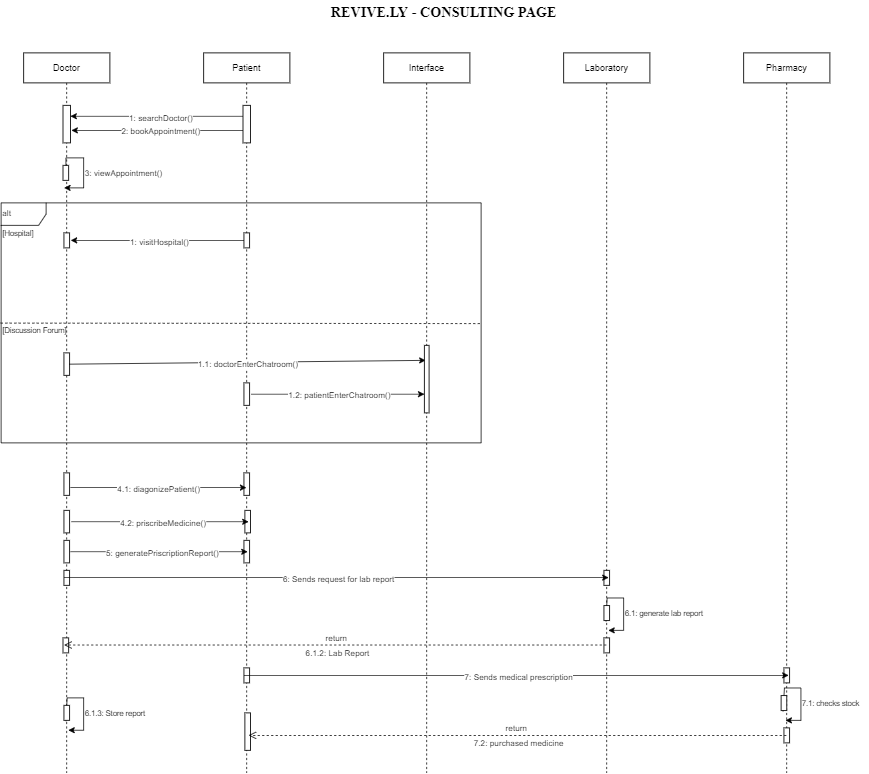

The diagram above was exported from draw.io. Its source (the exported page's mxGraphModel, read from the mxfile embedded in the PNG):
<mxGraphModel dx="3128" dy="1680" grid="1" gridSize="10" guides="1" tooltips="1" connect="1" arrows="1" fold="1" page="1" pageScale="1" pageWidth="850" pageHeight="1100" math="0" shadow="0">
  <root>
    <mxCell id="0" />
    <mxCell id="1" parent="0" />
    <mxCell id="toLcdsl-_bV2RKmfL0jM-1" value="REVIVE.LY - CONSULTING PAGE" style="text;html=1;align=center;verticalAlign=middle;resizable=0;points=[];autosize=1;fontSize=19;fontFamily=Times New Roman;fontStyle=1" vertex="1" parent="1">
      <mxGeometry x="440" y="50" width="320" height="30" as="geometry" />
    </mxCell>
    <mxCell id="toLcdsl-_bV2RKmfL0jM-2" value="Doctor" style="shape=umlLifeline;perimeter=lifelinePerimeter;container=1;collapsible=0;recursiveResize=0;rounded=0;shadow=0;strokeWidth=1;" vertex="1" parent="1">
      <mxGeometry x="40" y="120" width="115" height="960" as="geometry" />
    </mxCell>
    <mxCell id="toLcdsl-_bV2RKmfL0jM-20" value="" style="points=[];perimeter=orthogonalPerimeter;rounded=0;shadow=0;strokeWidth=1;" vertex="1" parent="toLcdsl-_bV2RKmfL0jM-2">
      <mxGeometry x="52.5" y="150" width="7.5" height="20" as="geometry" />
    </mxCell>
    <mxCell id="toLcdsl-_bV2RKmfL0jM-21" style="edgeStyle=orthogonalEdgeStyle;rounded=0;orthogonalLoop=1;jettySize=auto;html=1;" edge="1" parent="toLcdsl-_bV2RKmfL0jM-2" source="toLcdsl-_bV2RKmfL0jM-20" target="toLcdsl-_bV2RKmfL0jM-2">
      <mxGeometry relative="1" as="geometry">
        <mxPoint x="120" y="160" as="targetPoint" />
        <Array as="points">
          <mxPoint x="56" y="140" />
          <mxPoint x="80" y="140" />
          <mxPoint x="80" y="180" />
        </Array>
      </mxGeometry>
    </mxCell>
    <mxCell id="toLcdsl-_bV2RKmfL0jM-45" value="" style="points=[];perimeter=orthogonalPerimeter;rounded=0;shadow=0;strokeWidth=1;" vertex="1" parent="toLcdsl-_bV2RKmfL0jM-2">
      <mxGeometry x="53.75" y="560" width="7.5" height="30" as="geometry" />
    </mxCell>
    <mxCell id="toLcdsl-_bV2RKmfL0jM-47" value="" style="points=[];perimeter=orthogonalPerimeter;rounded=0;shadow=0;strokeWidth=1;" vertex="1" parent="toLcdsl-_bV2RKmfL0jM-2">
      <mxGeometry x="53.75" y="610" width="7.5" height="30" as="geometry" />
    </mxCell>
    <mxCell id="toLcdsl-_bV2RKmfL0jM-53" style="edgeStyle=orthogonalEdgeStyle;rounded=0;orthogonalLoop=1;jettySize=auto;html=1;entryX=0.518;entryY=0.912;entryDx=0;entryDy=0;entryPerimeter=0;fontSize=10;exitX=0.354;exitY=1.052;exitDx=0;exitDy=0;exitPerimeter=0;" edge="1" parent="toLcdsl-_bV2RKmfL0jM-2" source="toLcdsl-_bV2RKmfL0jM-52">
      <mxGeometry relative="1" as="geometry">
        <mxPoint x="57.551724137931046" y="930" as="sourcePoint" />
        <mxPoint x="59.569999999999936" y="903.1199999999999" as="targetPoint" />
        <Array as="points">
          <mxPoint x="58" y="891" />
          <mxPoint x="58" y="860" />
          <mxPoint x="80" y="860" />
          <mxPoint x="80" y="903" />
        </Array>
      </mxGeometry>
    </mxCell>
    <mxCell id="toLcdsl-_bV2RKmfL0jM-52" value="" style="points=[];perimeter=orthogonalPerimeter;rounded=0;shadow=0;strokeWidth=1;" vertex="1" parent="toLcdsl-_bV2RKmfL0jM-2">
      <mxGeometry x="53.75" y="870" width="7.5" height="20" as="geometry" />
    </mxCell>
    <mxCell id="toLcdsl-_bV2RKmfL0jM-61" value="" style="points=[];perimeter=orthogonalPerimeter;rounded=0;shadow=0;strokeWidth=1;" vertex="1" parent="toLcdsl-_bV2RKmfL0jM-2">
      <mxGeometry x="53.75" y="650" width="7.5" height="30" as="geometry" />
    </mxCell>
    <mxCell id="toLcdsl-_bV2RKmfL0jM-62" value="" style="points=[];perimeter=orthogonalPerimeter;rounded=0;shadow=0;strokeWidth=1;" vertex="1" parent="toLcdsl-_bV2RKmfL0jM-2">
      <mxGeometry x="53.75" y="690" width="7.5" height="20" as="geometry" />
    </mxCell>
    <mxCell id="toLcdsl-_bV2RKmfL0jM-70" value="" style="points=[];perimeter=orthogonalPerimeter;rounded=0;shadow=0;strokeWidth=1;" vertex="1" parent="toLcdsl-_bV2RKmfL0jM-2">
      <mxGeometry x="52.5" y="780" width="7.5" height="20" as="geometry" />
    </mxCell>
    <mxCell id="toLcdsl-_bV2RKmfL0jM-6" value="Patient" style="shape=umlLifeline;perimeter=lifelinePerimeter;container=1;collapsible=0;recursiveResize=0;rounded=0;shadow=0;strokeWidth=1;" vertex="1" parent="1">
      <mxGeometry x="280" y="120" width="115" height="960" as="geometry" />
    </mxCell>
    <mxCell id="toLcdsl-_bV2RKmfL0jM-46" value="" style="points=[];perimeter=orthogonalPerimeter;rounded=0;shadow=0;strokeWidth=1;" vertex="1" parent="toLcdsl-_bV2RKmfL0jM-6">
      <mxGeometry x="53.75" y="560" width="7.5" height="30" as="geometry" />
    </mxCell>
    <mxCell id="toLcdsl-_bV2RKmfL0jM-48" value="" style="points=[];perimeter=orthogonalPerimeter;rounded=0;shadow=0;strokeWidth=1;" vertex="1" parent="toLcdsl-_bV2RKmfL0jM-6">
      <mxGeometry x="55" y="610" width="7.5" height="30" as="geometry" />
    </mxCell>
    <mxCell id="toLcdsl-_bV2RKmfL0jM-58" value="" style="points=[];perimeter=orthogonalPerimeter;rounded=0;shadow=0;strokeWidth=1;" vertex="1" parent="toLcdsl-_bV2RKmfL0jM-6">
      <mxGeometry x="53.75" y="650" width="7.5" height="30" as="geometry" />
    </mxCell>
    <mxCell id="toLcdsl-_bV2RKmfL0jM-59" value="" style="endArrow=classic;html=1;exitX=1.334;exitY=0.506;exitDx=0;exitDy=0;exitPerimeter=0;entryX=0.667;entryY=0.506;entryDx=0;entryDy=0;entryPerimeter=0;" edge="1" parent="toLcdsl-_bV2RKmfL0jM-6" target="toLcdsl-_bV2RKmfL0jM-58">
      <mxGeometry relative="1" as="geometry">
        <mxPoint x="-177.495" y="665.1800000000001" as="sourcePoint" />
        <mxPoint x="65.75000000000011" y="629.6500000000001" as="targetPoint" />
      </mxGeometry>
    </mxCell>
    <mxCell id="toLcdsl-_bV2RKmfL0jM-60" value="5: generatePriscriptionReport()" style="edgeLabel;resizable=0;html=1;align=center;verticalAlign=middle;" connectable="0" vertex="1" parent="toLcdsl-_bV2RKmfL0jM-59">
      <mxGeometry relative="1" as="geometry" />
    </mxCell>
    <mxCell id="toLcdsl-_bV2RKmfL0jM-81" value="" style="points=[];perimeter=orthogonalPerimeter;rounded=0;shadow=0;strokeWidth=1;" vertex="1" parent="toLcdsl-_bV2RKmfL0jM-6">
      <mxGeometry x="53.75" y="820" width="7.5" height="20" as="geometry" />
    </mxCell>
    <mxCell id="toLcdsl-_bV2RKmfL0jM-90" value="" style="points=[];perimeter=orthogonalPerimeter;rounded=0;shadow=0;strokeWidth=1;" vertex="1" parent="toLcdsl-_bV2RKmfL0jM-6">
      <mxGeometry x="55" y="880" width="7.5" height="50" as="geometry" />
    </mxCell>
    <mxCell id="toLcdsl-_bV2RKmfL0jM-7" value="Interface" style="shape=umlLifeline;perimeter=lifelinePerimeter;container=1;collapsible=0;recursiveResize=0;rounded=0;shadow=0;strokeWidth=1;" vertex="1" parent="1">
      <mxGeometry x="520" y="120" width="115" height="960" as="geometry" />
    </mxCell>
    <mxCell id="toLcdsl-_bV2RKmfL0jM-8" value="Laboratory" style="shape=umlLifeline;perimeter=lifelinePerimeter;container=1;collapsible=0;recursiveResize=0;rounded=0;shadow=0;strokeWidth=1;" vertex="1" parent="1">
      <mxGeometry x="760" y="120" width="115" height="960" as="geometry" />
    </mxCell>
    <mxCell id="toLcdsl-_bV2RKmfL0jM-63" value="" style="points=[];perimeter=orthogonalPerimeter;rounded=0;shadow=0;strokeWidth=1;" vertex="1" parent="toLcdsl-_bV2RKmfL0jM-8">
      <mxGeometry x="53.75" y="690" width="7.5" height="20" as="geometry" />
    </mxCell>
    <mxCell id="toLcdsl-_bV2RKmfL0jM-9" value="Pharmacy" style="shape=umlLifeline;perimeter=lifelinePerimeter;container=1;collapsible=0;recursiveResize=0;rounded=0;shadow=0;strokeWidth=1;" vertex="1" parent="1">
      <mxGeometry x="1000" y="120" width="115" height="960" as="geometry" />
    </mxCell>
    <mxCell id="toLcdsl-_bV2RKmfL0jM-80" value="" style="points=[];perimeter=orthogonalPerimeter;rounded=0;shadow=0;strokeWidth=1;" vertex="1" parent="toLcdsl-_bV2RKmfL0jM-9">
      <mxGeometry x="53.75" y="820" width="7.5" height="20" as="geometry" />
    </mxCell>
    <mxCell id="toLcdsl-_bV2RKmfL0jM-89" value="" style="points=[];perimeter=orthogonalPerimeter;rounded=0;shadow=0;strokeWidth=1;" vertex="1" parent="toLcdsl-_bV2RKmfL0jM-9">
      <mxGeometry x="53.75" y="900" width="7.5" height="20" as="geometry" />
    </mxCell>
    <mxCell id="toLcdsl-_bV2RKmfL0jM-10" value="" style="endArrow=classic;html=1;entryX=0.988;entryY=0.29;entryDx=0;entryDy=0;entryPerimeter=0;" edge="1" parent="1" source="toLcdsl-_bV2RKmfL0jM-6" target="toLcdsl-_bV2RKmfL0jM-19">
      <mxGeometry relative="1" as="geometry">
        <mxPoint x="280" y="203" as="sourcePoint" />
        <mxPoint x="110" y="203" as="targetPoint" />
      </mxGeometry>
    </mxCell>
    <mxCell id="toLcdsl-_bV2RKmfL0jM-11" value="1: searchDoctor()" style="edgeLabel;resizable=0;html=1;align=center;verticalAlign=middle;" connectable="0" vertex="1" parent="toLcdsl-_bV2RKmfL0jM-10">
      <mxGeometry relative="1" as="geometry" />
    </mxCell>
    <mxCell id="toLcdsl-_bV2RKmfL0jM-14" value="" style="endArrow=classic;html=1;entryX=1.126;entryY=0.667;entryDx=0;entryDy=0;entryPerimeter=0;" edge="1" parent="1" source="toLcdsl-_bV2RKmfL0jM-6" target="toLcdsl-_bV2RKmfL0jM-19">
      <mxGeometry relative="1" as="geometry">
        <mxPoint x="280" y="223" as="sourcePoint" />
        <mxPoint x="110" y="223" as="targetPoint" />
      </mxGeometry>
    </mxCell>
    <mxCell id="toLcdsl-_bV2RKmfL0jM-15" value="2: bookAppointment()" style="edgeLabel;resizable=0;html=1;align=center;verticalAlign=middle;" connectable="0" vertex="1" parent="toLcdsl-_bV2RKmfL0jM-14">
      <mxGeometry relative="1" as="geometry" />
    </mxCell>
    <mxCell id="toLcdsl-_bV2RKmfL0jM-18" value="" style="points=[];perimeter=orthogonalPerimeter;rounded=0;shadow=0;strokeWidth=1;" vertex="1" parent="1">
      <mxGeometry x="332.5" y="190" width="10" height="50" as="geometry" />
    </mxCell>
    <mxCell id="toLcdsl-_bV2RKmfL0jM-19" value="" style="points=[];perimeter=orthogonalPerimeter;rounded=0;shadow=0;strokeWidth=1;" vertex="1" parent="1">
      <mxGeometry x="92.5" y="190" width="10" height="50" as="geometry" />
    </mxCell>
    <mxCell id="toLcdsl-_bV2RKmfL0jM-22" value="3: viewAppointment()" style="text;html=1;align=left;verticalAlign=middle;resizable=0;points=[];autosize=1;fontSize=11;" vertex="1" parent="1">
      <mxGeometry x="120" y="270" width="120" height="20" as="geometry" />
    </mxCell>
    <mxCell id="toLcdsl-_bV2RKmfL0jM-26" value="alt" style="shape=umlFrame;whiteSpace=wrap;html=1;fontSize=11;align=left;" vertex="1" parent="1">
      <mxGeometry x="10" y="320" width="640" height="320" as="geometry" />
    </mxCell>
    <mxCell id="toLcdsl-_bV2RKmfL0jM-27" value="[Discussion Forum]" style="text;html=1;align=left;verticalAlign=middle;resizable=0;points=[];autosize=1;fontSize=10;" vertex="1" parent="1">
      <mxGeometry x="10" y="480" width="100" height="20" as="geometry" />
    </mxCell>
    <mxCell id="toLcdsl-_bV2RKmfL0jM-28" value="" style="endArrow=none;dashed=1;html=1;fontSize=11;exitX=-0.001;exitY=0.501;exitDx=0;exitDy=0;exitPerimeter=0;entryX=1.002;entryY=0.503;entryDx=0;entryDy=0;entryPerimeter=0;" edge="1" parent="1" source="toLcdsl-_bV2RKmfL0jM-26" target="toLcdsl-_bV2RKmfL0jM-26">
      <mxGeometry width="50" height="50" relative="1" as="geometry">
        <mxPoint x="170" y="410" as="sourcePoint" />
        <mxPoint x="220" y="360" as="targetPoint" />
      </mxGeometry>
    </mxCell>
    <mxCell id="toLcdsl-_bV2RKmfL0jM-29" value="[Hospital]" style="text;html=1;align=left;verticalAlign=middle;resizable=0;points=[];autosize=1;fontSize=10;" vertex="1" parent="1">
      <mxGeometry x="10" y="350" width="60" height="20" as="geometry" />
    </mxCell>
    <mxCell id="toLcdsl-_bV2RKmfL0jM-30" value="" style="endArrow=classic;html=1;exitX=0.17;exitY=0.5;exitDx=0;exitDy=0;exitPerimeter=0;entryX=1.212;entryY=0.5;entryDx=0;entryDy=0;entryPerimeter=0;" edge="1" parent="1" source="toLcdsl-_bV2RKmfL0jM-32" target="toLcdsl-_bV2RKmfL0jM-33">
      <mxGeometry relative="1" as="geometry">
        <mxPoint x="310" y="370" as="sourcePoint" />
        <mxPoint x="110" y="370" as="targetPoint" />
      </mxGeometry>
    </mxCell>
    <mxCell id="toLcdsl-_bV2RKmfL0jM-31" value="1: visitHospital()" style="edgeLabel;resizable=0;html=1;align=center;verticalAlign=middle;" connectable="0" vertex="1" parent="toLcdsl-_bV2RKmfL0jM-30">
      <mxGeometry relative="1" as="geometry" />
    </mxCell>
    <mxCell id="toLcdsl-_bV2RKmfL0jM-32" value="" style="points=[];perimeter=orthogonalPerimeter;rounded=0;shadow=0;strokeWidth=1;" vertex="1" parent="1">
      <mxGeometry x="333.75" y="360" width="7.5" height="20" as="geometry" />
    </mxCell>
    <mxCell id="toLcdsl-_bV2RKmfL0jM-33" value="" style="points=[];perimeter=orthogonalPerimeter;rounded=0;shadow=0;strokeWidth=1;" vertex="1" parent="1">
      <mxGeometry x="93.75" y="360" width="7.5" height="20" as="geometry" />
    </mxCell>
    <mxCell id="toLcdsl-_bV2RKmfL0jM-34" value="" style="points=[];perimeter=orthogonalPerimeter;rounded=0;shadow=0;strokeWidth=1;" vertex="1" parent="1">
      <mxGeometry x="93.75" y="520" width="7.5" height="30" as="geometry" />
    </mxCell>
    <mxCell id="toLcdsl-_bV2RKmfL0jM-35" value="" style="points=[];perimeter=orthogonalPerimeter;rounded=0;shadow=0;strokeWidth=1;" vertex="1" parent="1">
      <mxGeometry x="333.75" y="560" width="7.5" height="30" as="geometry" />
    </mxCell>
    <mxCell id="toLcdsl-_bV2RKmfL0jM-36" value="" style="endArrow=classic;html=1;exitX=0.967;exitY=0.502;exitDx=0;exitDy=0;exitPerimeter=0;entryX=0.25;entryY=0.222;entryDx=0;entryDy=0;entryPerimeter=0;" edge="1" parent="1" source="toLcdsl-_bV2RKmfL0jM-34" target="toLcdsl-_bV2RKmfL0jM-40">
      <mxGeometry relative="1" as="geometry">
        <mxPoint x="345.0250000000001" y="380" as="sourcePoint" />
        <mxPoint x="112.84000000000003" y="380" as="targetPoint" />
      </mxGeometry>
    </mxCell>
    <mxCell id="toLcdsl-_bV2RKmfL0jM-37" value="1.1: doctorEnterChatroom()" style="edgeLabel;resizable=0;html=1;align=center;verticalAlign=middle;" connectable="0" vertex="1" parent="toLcdsl-_bV2RKmfL0jM-36">
      <mxGeometry relative="1" as="geometry" />
    </mxCell>
    <mxCell id="toLcdsl-_bV2RKmfL0jM-40" value="" style="points=[];perimeter=orthogonalPerimeter;rounded=0;shadow=0;strokeWidth=1;" vertex="1" parent="1">
      <mxGeometry x="574.38" y="510" width="6.25" height="90" as="geometry" />
    </mxCell>
    <mxCell id="toLcdsl-_bV2RKmfL0jM-41" value="" style="endArrow=classic;html=1;exitX=1.273;exitY=0.502;exitDx=0;exitDy=0;exitPerimeter=0;" edge="1" parent="1" source="toLcdsl-_bV2RKmfL0jM-35" target="toLcdsl-_bV2RKmfL0jM-40">
      <mxGeometry relative="1" as="geometry">
        <mxPoint x="111.00249999999994" y="545.0600000000001" as="sourcePoint" />
        <mxPoint x="585.9425000000001" y="539.98" as="targetPoint" />
      </mxGeometry>
    </mxCell>
    <mxCell id="toLcdsl-_bV2RKmfL0jM-42" value="1.2: patientEnterChatroom()" style="edgeLabel;resizable=0;html=1;align=center;verticalAlign=middle;" connectable="0" vertex="1" parent="toLcdsl-_bV2RKmfL0jM-41">
      <mxGeometry relative="1" as="geometry" />
    </mxCell>
    <mxCell id="toLcdsl-_bV2RKmfL0jM-43" value="" style="endArrow=classic;html=1;exitX=1.151;exitY=0.655;exitDx=0;exitDy=0;exitPerimeter=0;" edge="1" parent="1" source="toLcdsl-_bV2RKmfL0jM-45" target="toLcdsl-_bV2RKmfL0jM-6">
      <mxGeometry relative="1" as="geometry">
        <mxPoint x="110" y="700" as="sourcePoint" />
        <mxPoint x="314.8300000000001" y="700" as="targetPoint" />
      </mxGeometry>
    </mxCell>
    <mxCell id="toLcdsl-_bV2RKmfL0jM-44" value="4.1: diagonizePatient()" style="edgeLabel;resizable=0;html=1;align=center;verticalAlign=middle;" connectable="0" vertex="1" parent="toLcdsl-_bV2RKmfL0jM-43">
      <mxGeometry relative="1" as="geometry" />
    </mxCell>
    <mxCell id="toLcdsl-_bV2RKmfL0jM-50" value="" style="endArrow=classic;html=1;exitX=1.334;exitY=0.506;exitDx=0;exitDy=0;exitPerimeter=0;entryX=0.667;entryY=0.506;entryDx=0;entryDy=0;entryPerimeter=0;" edge="1" parent="1" source="toLcdsl-_bV2RKmfL0jM-47" target="toLcdsl-_bV2RKmfL0jM-48">
      <mxGeometry relative="1" as="geometry">
        <mxPoint x="112.38249999999994" y="709.6500000000001" as="sourcePoint" />
        <mxPoint x="347.0000000000001" y="709.6500000000001" as="targetPoint" />
      </mxGeometry>
    </mxCell>
    <mxCell id="toLcdsl-_bV2RKmfL0jM-51" value="4.2: priscribeMedicine()" style="edgeLabel;resizable=0;html=1;align=center;verticalAlign=middle;" connectable="0" vertex="1" parent="toLcdsl-_bV2RKmfL0jM-50">
      <mxGeometry relative="1" as="geometry" />
    </mxCell>
    <mxCell id="toLcdsl-_bV2RKmfL0jM-54" value="6.1.3: Store report" style="text;html=1;align=left;verticalAlign=middle;resizable=0;points=[];autosize=1;fontSize=10;" vertex="1" parent="1">
      <mxGeometry x="120" y="990" width="100" height="20" as="geometry" />
    </mxCell>
    <mxCell id="toLcdsl-_bV2RKmfL0jM-64" value="" style="endArrow=classic;html=1;entryX=0.833;entryY=0.483;entryDx=0;entryDy=0;entryPerimeter=0;" edge="1" parent="1" source="toLcdsl-_bV2RKmfL0jM-2" target="toLcdsl-_bV2RKmfL0jM-63">
      <mxGeometry relative="1" as="geometry">
        <mxPoint x="120.005" y="819.6600000000001" as="sourcePoint" />
        <mxPoint x="356.25250000000005" y="819.6600000000001" as="targetPoint" />
      </mxGeometry>
    </mxCell>
    <mxCell id="toLcdsl-_bV2RKmfL0jM-65" value="6: Sends request for lab report" style="edgeLabel;resizable=0;html=1;align=center;verticalAlign=middle;" connectable="0" vertex="1" parent="toLcdsl-_bV2RKmfL0jM-64">
      <mxGeometry relative="1" as="geometry" />
    </mxCell>
    <mxCell id="toLcdsl-_bV2RKmfL0jM-69" value="" style="points=[];perimeter=orthogonalPerimeter;rounded=0;shadow=0;strokeWidth=1;" vertex="1" parent="1">
      <mxGeometry x="813.75" y="900" width="7.5" height="20" as="geometry" />
    </mxCell>
    <mxCell id="toLcdsl-_bV2RKmfL0jM-74" style="edgeStyle=orthogonalEdgeStyle;rounded=0;orthogonalLoop=1;jettySize=auto;html=1;entryX=0.518;entryY=0.912;entryDx=0;entryDy=0;entryPerimeter=0;fontSize=10;exitX=0.354;exitY=1.052;exitDx=0;exitDy=0;exitPerimeter=0;" edge="1" parent="1" source="toLcdsl-_bV2RKmfL0jM-75">
      <mxGeometry relative="1" as="geometry">
        <mxPoint x="777.551724137931" y="796.88" as="sourcePoint" />
        <mxPoint x="819.5699999999999" y="889.9999999999999" as="targetPoint" />
        <Array as="points">
          <mxPoint x="818" y="877.88" />
          <mxPoint x="818" y="846.88" />
          <mxPoint x="840" y="846.88" />
          <mxPoint x="840" y="889.88" />
        </Array>
      </mxGeometry>
    </mxCell>
    <mxCell id="toLcdsl-_bV2RKmfL0jM-75" value="" style="points=[];perimeter=orthogonalPerimeter;rounded=0;shadow=0;strokeWidth=1;" vertex="1" parent="1">
      <mxGeometry x="813.75" y="856.88" width="7.5" height="20" as="geometry" />
    </mxCell>
    <mxCell id="toLcdsl-_bV2RKmfL0jM-76" value="6.1: generate lab report" style="text;html=1;align=left;verticalAlign=middle;resizable=0;points=[];autosize=1;fontSize=10;" vertex="1" parent="1">
      <mxGeometry x="840" y="856.88" width="120" height="20" as="geometry" />
    </mxCell>
    <mxCell id="toLcdsl-_bV2RKmfL0jM-77" value="return" style="html=1;verticalAlign=bottom;endArrow=open;dashed=1;endSize=8;entryX=0.216;entryY=0.476;entryDx=0;entryDy=0;entryPerimeter=0;" edge="1" parent="1" source="toLcdsl-_bV2RKmfL0jM-8" target="toLcdsl-_bV2RKmfL0jM-70">
      <mxGeometry relative="1" as="geometry">
        <mxPoint x="772" y="910" as="sourcePoint" />
        <mxPoint x="610" y="910.25" as="targetPoint" />
      </mxGeometry>
    </mxCell>
    <mxCell id="toLcdsl-_bV2RKmfL0jM-78" value="6.1.2: Lab Report&amp;nbsp;" style="text;html=1;align=center;verticalAlign=middle;resizable=0;points=[];autosize=1;fontSize=11;" vertex="1" parent="1">
      <mxGeometry x="410" y="910" width="100" height="20" as="geometry" />
    </mxCell>
    <mxCell id="toLcdsl-_bV2RKmfL0jM-82" value="" style="endArrow=classic;html=1;" edge="1" parent="1" source="toLcdsl-_bV2RKmfL0jM-6">
      <mxGeometry relative="1" as="geometry">
        <mxPoint x="360.0014285714287" y="949.9999999999999" as="sourcePoint" />
        <mxPoint x="1060" y="950" as="targetPoint" />
      </mxGeometry>
    </mxCell>
    <mxCell id="toLcdsl-_bV2RKmfL0jM-83" value="7: Sends medical prescription" style="edgeLabel;resizable=0;html=1;align=center;verticalAlign=middle;" connectable="0" vertex="1" parent="toLcdsl-_bV2RKmfL0jM-82">
      <mxGeometry relative="1" as="geometry" />
    </mxCell>
    <mxCell id="toLcdsl-_bV2RKmfL0jM-86" style="edgeStyle=orthogonalEdgeStyle;rounded=0;orthogonalLoop=1;jettySize=auto;html=1;entryX=0.518;entryY=0.912;entryDx=0;entryDy=0;entryPerimeter=0;fontSize=10;exitX=0.354;exitY=1.052;exitDx=0;exitDy=0;exitPerimeter=0;" edge="1" parent="1" source="toLcdsl-_bV2RKmfL0jM-87">
      <mxGeometry relative="1" as="geometry">
        <mxPoint x="1013.801724137931" y="916.88" as="sourcePoint" />
        <mxPoint x="1055.82" y="1010" as="targetPoint" />
        <Array as="points">
          <mxPoint x="1054.25" y="997.88" />
          <mxPoint x="1054.25" y="966.88" />
          <mxPoint x="1076.25" y="966.88" />
          <mxPoint x="1076.25" y="1009.88" />
        </Array>
      </mxGeometry>
    </mxCell>
    <mxCell id="toLcdsl-_bV2RKmfL0jM-87" value="" style="points=[];perimeter=orthogonalPerimeter;rounded=0;shadow=0;strokeWidth=1;" vertex="1" parent="1">
      <mxGeometry x="1050" y="976.88" width="7.5" height="20" as="geometry" />
    </mxCell>
    <mxCell id="toLcdsl-_bV2RKmfL0jM-88" value="7.1: checks stock" style="text;html=1;align=left;verticalAlign=middle;resizable=0;points=[];autosize=1;fontSize=10;" vertex="1" parent="1">
      <mxGeometry x="1076.25" y="976.88" width="90" height="20" as="geometry" />
    </mxCell>
    <mxCell id="toLcdsl-_bV2RKmfL0jM-92" value="return" style="html=1;verticalAlign=bottom;endArrow=open;dashed=1;endSize=8;" edge="1" parent="1" source="toLcdsl-_bV2RKmfL0jM-9">
      <mxGeometry relative="1" as="geometry">
        <mxPoint x="1022.88" y="1030" as="sourcePoint" />
        <mxPoint x="340" y="1030" as="targetPoint" />
      </mxGeometry>
    </mxCell>
    <mxCell id="toLcdsl-_bV2RKmfL0jM-93" value="7.2: purchased medicine" style="text;html=1;align=center;verticalAlign=middle;resizable=0;points=[];autosize=1;fontSize=11;" vertex="1" parent="1">
      <mxGeometry x="630" y="1030" width="140" height="20" as="geometry" />
    </mxCell>
  </root>
</mxGraphModel>